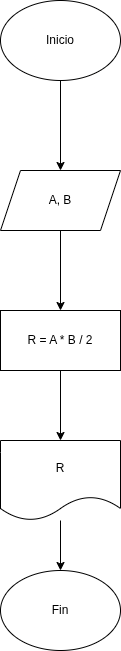

The diagram above was exported from draw.io. Its source (the exported page's mxGraphModel, read from the mxfile embedded in the PNG):
<mxGraphModel dx="860" dy="485" grid="1" gridSize="10" guides="1" tooltips="1" connect="1" arrows="1" fold="1" page="1" pageScale="1" pageWidth="850" pageHeight="1100" math="0" shadow="0">
  <root>
    <mxCell id="0" />
    <mxCell id="1" parent="0" />
    <mxCell id="qvhcX9KDQEd_bbJPmgQx-3" edge="1" parent="1" source="qvhcX9KDQEd_bbJPmgQx-1" style="edgeStyle=orthogonalEdgeStyle;rounded=0;orthogonalLoop=1;jettySize=auto;html=1;" target="qvhcX9KDQEd_bbJPmgQx-2" value="">
      <mxGeometry relative="1" as="geometry" />
    </mxCell>
    <mxCell id="qvhcX9KDQEd_bbJPmgQx-1" parent="1" style="ellipse;whiteSpace=wrap;html=1;" value="Inicio" vertex="1">
      <mxGeometry height="80" width="120" x="370" y="220" as="geometry" />
    </mxCell>
    <mxCell id="qvhcX9KDQEd_bbJPmgQx-5" edge="1" parent="1" source="qvhcX9KDQEd_bbJPmgQx-2" style="edgeStyle=orthogonalEdgeStyle;rounded=0;orthogonalLoop=1;jettySize=auto;html=1;" target="qvhcX9KDQEd_bbJPmgQx-4" value="">
      <mxGeometry relative="1" as="geometry" />
    </mxCell>
    <mxCell id="qvhcX9KDQEd_bbJPmgQx-2" parent="1" style="shape=parallelogram;perimeter=parallelogramPerimeter;whiteSpace=wrap;html=1;fixedSize=1;" value="A, B" vertex="1">
      <mxGeometry height="60" width="120" x="370" y="390" as="geometry" />
    </mxCell>
    <mxCell id="qvhcX9KDQEd_bbJPmgQx-7" edge="1" parent="1" source="qvhcX9KDQEd_bbJPmgQx-4" style="edgeStyle=orthogonalEdgeStyle;rounded=0;orthogonalLoop=1;jettySize=auto;html=1;" target="qvhcX9KDQEd_bbJPmgQx-6" value="">
      <mxGeometry relative="1" as="geometry" />
    </mxCell>
    <mxCell id="qvhcX9KDQEd_bbJPmgQx-4" parent="1" style="whiteSpace=wrap;html=1;" value="R = A * B / 2" vertex="1">
      <mxGeometry height="60" width="120" x="370" y="530" as="geometry" />
    </mxCell>
    <mxCell id="qvhcX9KDQEd_bbJPmgQx-9" edge="1" parent="1" source="qvhcX9KDQEd_bbJPmgQx-6" style="edgeStyle=orthogonalEdgeStyle;rounded=0;orthogonalLoop=1;jettySize=auto;html=1;" target="qvhcX9KDQEd_bbJPmgQx-8" value="">
      <mxGeometry relative="1" as="geometry" />
    </mxCell>
    <mxCell id="qvhcX9KDQEd_bbJPmgQx-6" parent="1" style="shape=document;whiteSpace=wrap;html=1;boundedLbl=1;" value="R" vertex="1">
      <mxGeometry height="80" width="120" x="370" y="660" as="geometry" />
    </mxCell>
    <mxCell id="qvhcX9KDQEd_bbJPmgQx-8" parent="1" style="ellipse;whiteSpace=wrap;html=1;" value="Fin" vertex="1">
      <mxGeometry height="80" width="120" x="370" y="790" as="geometry" />
    </mxCell>
  </root>
</mxGraphModel>